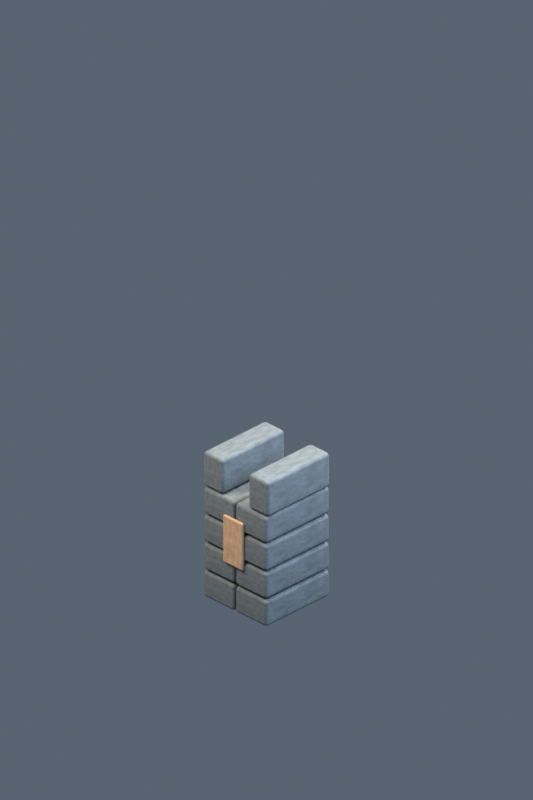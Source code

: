 # Source: building-tideborn-wall.blend  (saved by Blender 5.2.45; exported with 4.5.12 LTS)
import bpy
from mathutils import Matrix  # noqa: F401  (used for matrix-valued properties, if any)

bpy.ops.wm.read_factory_settings(use_empty=True)
scene = bpy.context.scene
scene.name = 'Scene'

# ---- collections
col_collection = bpy.data.collections.new('Collection'); scene.collection.children.link(col_collection)

# ---- materials (node trees are filled in below, after node groups)
mat_weathered_stone_044 = bpy.data.materials.new('weathered stone.044')
mat_weathered_stone_044.diffuse_color = (0.1878, 0.2232, 0.2542, 1.0)
mat_faction_banner_036 = bpy.data.materials.new('faction banner.036')
mat_faction_banner_036.diffuse_color = (0.7605, 0.4793, 0.3095, 1.0)

# ---- material node trees
mat_weathered_stone_044.use_nodes = True; mat_weathered_stone_044.node_tree.nodes.clear()
_N = mat_weathered_stone_044.node_tree.nodes; _L = mat_weathered_stone_044.node_tree.links
n0 = _N.new('ShaderNodeBsdfPrincipled'); n0.name = 'Principled BSDF'; n0.location = (-200, 100)
n0.inputs[2].default_value = 0.8
n0.inputs[10].default_value = 0.005
n1 = _N.new('ShaderNodeOutputMaterial'); n1.name = 'Material Output'; n1.location = (200, 100)
n2 = _N.new('ShaderNodeTexNoise'); n2.name = 'Noise Texture'; n2.location = (0, 0)
n2.width = 160
n2.inputs[4].default_value = 0.75
n3 = _N.new('ShaderNodeTexCoord'); n3.name = 'Texture Coordinate'; n3.location = (0, 0)
n4 = _N.new('ShaderNodeValToRGB'); n4.name = 'Color Ramp'; n4.location = (0, 0)
while len(n4.color_ramp.elements) > 1: n4.color_ramp.elements.remove(n4.color_ramp.elements[-1])
n4.color_ramp.elements[0].position = 0.18; n4.color_ramp.elements[0].color = (0.1221, 0.1451, 0.1652, 1.0)
_e = n4.color_ramp.elements.new(0.82); _e.color = (0.2522, 0.2982, 0.3384, 1.0)
_L.new(n0.outputs[0], n1.inputs[0])
_L.new(n3.outputs[0], n2.inputs[0])
_L.new(n2.outputs[0], n4.inputs[0])
_L.new(n4.outputs[0], n0.inputs[0])
n1.is_active_output = True
mat_faction_banner_036.use_nodes = True; mat_faction_banner_036.node_tree.nodes.clear()
_N = mat_faction_banner_036.node_tree.nodes; _L = mat_faction_banner_036.node_tree.links
n0 = _N.new('ShaderNodeBsdfPrincipled'); n0.name = 'Principled BSDF'; n0.location = (-200, 100)
n0.inputs[2].default_value = 0.8
n0.inputs[10].default_value = 0.005
n1 = _N.new('ShaderNodeOutputMaterial'); n1.name = 'Material Output'; n1.location = (200, 100)
n2 = _N.new('ShaderNodeTexNoise'); n2.name = 'Noise Texture'; n2.location = (0, 0)
n2.width = 160
n2.inputs[4].default_value = 0.75
n3 = _N.new('ShaderNodeTexCoord'); n3.name = 'Texture Coordinate'; n3.location = (0, 0)
n4 = _N.new('ShaderNodeValToRGB'); n4.name = 'Color Ramp'; n4.location = (0, 0)
while len(n4.color_ramp.elements) > 1: n4.color_ramp.elements.remove(n4.color_ramp.elements[-1])
n4.color_ramp.elements[0].position = 0.18; n4.color_ramp.elements[0].color = (0.4943, 0.3116, 0.2012, 1.0)
_e = n4.color_ramp.elements.new(0.82); _e.color = (0.9967, 0.6311, 0.4103, 1.0)
_L.new(n0.outputs[0], n1.inputs[0])
_L.new(n3.outputs[0], n2.inputs[0])
_L.new(n2.outputs[0], n4.inputs[0])
_L.new(n4.outputs[0], n0.inputs[0])
n1.is_active_output = True

# ---- world
world_soft_blue_studio_044 = bpy.data.worlds.new('soft blue studio.044'); scene.world = world_soft_blue_studio_044
world_soft_blue_studio_044.use_nodes = True; world_soft_blue_studio_044.node_tree.nodes.clear()
_N = world_soft_blue_studio_044.node_tree.nodes; _L = world_soft_blue_studio_044.node_tree.links
n0 = _N.new('ShaderNodeBackground'); n0.name = 'Background'; n0.location = (-200, 100)
n0.inputs[0].default_value = (0.18, 0.23, 0.3, 1.0)
n0.inputs[1].default_value = 0.55
n1 = _N.new('ShaderNodeOutputWorld'); n1.name = 'World Output'; n1.location = (200, 100)
_L.new(n0.outputs[0], n1.inputs[0])
n1.is_active_output = True

# ---- cameras
cam_camera_045 = bpy.data.cameras.new('Camera.045')
cam_camera_045.type = 'ORTHO'
cam_camera_045.ortho_scale = 8.485

# ---- lights
light_area_132 = bpy.data.lights.new('Area.132', 'AREA')
light_area_132.color = (1.0, 0.86, 0.66)
light_area_132.energy = 950.0
light_area_132.shape = 'DISK'
light_area_132.size = 5.0
light_area_132.size_y = 1.0
light_area_133 = bpy.data.lights.new('Area.133', 'AREA')
light_area_133.color = (0.65, 0.81, 1.0)
light_area_133.energy = 550.0
light_area_133.shape = 'DISK'
light_area_133.size = 5.0
light_area_133.size_y = 1.0
light_area_134 = bpy.data.lights.new('Area.134', 'AREA')
light_area_134.color = (1.0, 0.91, 0.73)
light_area_134.energy = 750.0
light_area_134.shape = 'DISK'
light_area_134.size = 4.0
light_area_134.size_y = 1.0

# ---- meshes
me_cube_601 = bpy.data.meshes.new('Cube.601')
me_cube_601.from_pydata([(-0.235, -0.48, -0.16), (-0.235, -0.48, 0.16), (-0.235, 0.48, -0.16), (-0.235, 0.48, 0.16), (0.235, -0.48, -0.16), (0.235, -0.48, 0.16), (0.235, 0.48, -0.16), (0.235, 0.48, 0.16)], [], [(0, 1, 3, 2), (2, 3, 7, 6), (6, 7, 5, 4), (4, 5, 1, 0), (2, 6, 4, 0), (7, 3, 1, 5)])
_uv = me_cube_601.uv_layers.new(name='UVMap')
_uv.uv.foreach_set('vector', [0.375, 0.0, 0.625, 0.0, 0.625, 0.25, 0.375, 0.25, 0.375, 0.25, 0.625, 0.25, 0.625, 0.5, 0.375, 0.5, 0.375, 0.5, 0.625, 0.5, 0.625, 0.75, 0.375, 0.75, 0.375, 0.75, 0.625, 0.75, 0.625, 1.0, 0.375, 1.0, 0.125, 0.5, 0.375, 0.5, 0.375, 0.75, 0.125, 0.75, 0.625, 0.5, 0.875, 0.5, 0.875, 0.75, 0.625, 0.75])
me_cube_601.materials.append(mat_weathered_stone_044)
me_cube_601.update()
me_cube_602 = bpy.data.meshes.new('Cube.602')
me_cube_602.from_pydata([(-0.235, -0.48, -0.16), (-0.235, -0.48, 0.16), (-0.235, 0.48, -0.16), (-0.235, 0.48, 0.16), (0.235, -0.48, -0.16), (0.235, -0.48, 0.16), (0.235, 0.48, -0.16), (0.235, 0.48, 0.16)], [], [(0, 1, 3, 2), (2, 3, 7, 6), (6, 7, 5, 4), (4, 5, 1, 0), (2, 6, 4, 0), (7, 3, 1, 5)])
_uv = me_cube_602.uv_layers.new(name='UVMap')
_uv.uv.foreach_set('vector', [0.375, 0.0, 0.625, 0.0, 0.625, 0.25, 0.375, 0.25, 0.375, 0.25, 0.625, 0.25, 0.625, 0.5, 0.375, 0.5, 0.375, 0.5, 0.625, 0.5, 0.625, 0.75, 0.375, 0.75, 0.375, 0.75, 0.625, 0.75, 0.625, 1.0, 0.375, 1.0, 0.125, 0.5, 0.375, 0.5, 0.375, 0.75, 0.125, 0.75, 0.625, 0.5, 0.875, 0.5, 0.875, 0.75, 0.625, 0.75])
me_cube_602.materials.append(mat_weathered_stone_044)
me_cube_602.update()
me_cube_603 = bpy.data.meshes.new('Cube.603')
me_cube_603.from_pydata([(-0.235, -0.48, -0.16), (-0.235, -0.48, 0.16), (-0.235, 0.48, -0.16), (-0.235, 0.48, 0.16), (0.235, -0.48, -0.16), (0.235, -0.48, 0.16), (0.235, 0.48, -0.16), (0.235, 0.48, 0.16)], [], [(0, 1, 3, 2), (2, 3, 7, 6), (6, 7, 5, 4), (4, 5, 1, 0), (2, 6, 4, 0), (7, 3, 1, 5)])
_uv = me_cube_603.uv_layers.new(name='UVMap')
_uv.uv.foreach_set('vector', [0.375, 0.0, 0.625, 0.0, 0.625, 0.25, 0.375, 0.25, 0.375, 0.25, 0.625, 0.25, 0.625, 0.5, 0.375, 0.5, 0.375, 0.5, 0.625, 0.5, 0.625, 0.75, 0.375, 0.75, 0.375, 0.75, 0.625, 0.75, 0.625, 1.0, 0.375, 1.0, 0.125, 0.5, 0.375, 0.5, 0.375, 0.75, 0.125, 0.75, 0.625, 0.5, 0.875, 0.5, 0.875, 0.75, 0.625, 0.75])
me_cube_603.materials.append(mat_weathered_stone_044)
me_cube_603.update()
me_cube_604 = bpy.data.meshes.new('Cube.604')
me_cube_604.from_pydata([(-0.235, -0.48, -0.16), (-0.235, -0.48, 0.16), (-0.235, 0.48, -0.16), (-0.235, 0.48, 0.16), (0.235, -0.48, -0.16), (0.235, -0.48, 0.16), (0.235, 0.48, -0.16), (0.235, 0.48, 0.16)], [], [(0, 1, 3, 2), (2, 3, 7, 6), (6, 7, 5, 4), (4, 5, 1, 0), (2, 6, 4, 0), (7, 3, 1, 5)])
_uv = me_cube_604.uv_layers.new(name='UVMap')
_uv.uv.foreach_set('vector', [0.375, 0.0, 0.625, 0.0, 0.625, 0.25, 0.375, 0.25, 0.375, 0.25, 0.625, 0.25, 0.625, 0.5, 0.375, 0.5, 0.375, 0.5, 0.625, 0.5, 0.625, 0.75, 0.375, 0.75, 0.375, 0.75, 0.625, 0.75, 0.625, 1.0, 0.375, 1.0, 0.125, 0.5, 0.375, 0.5, 0.375, 0.75, 0.125, 0.75, 0.625, 0.5, 0.875, 0.5, 0.875, 0.75, 0.625, 0.75])
me_cube_604.materials.append(mat_weathered_stone_044)
me_cube_604.update()
me_cube_605 = bpy.data.meshes.new('Cube.605')
me_cube_605.from_pydata([(-0.235, -0.48, -0.16), (-0.235, -0.48, 0.16), (-0.235, 0.48, -0.16), (-0.235, 0.48, 0.16), (0.235, -0.48, -0.16), (0.235, -0.48, 0.16), (0.235, 0.48, -0.16), (0.235, 0.48, 0.16)], [], [(0, 1, 3, 2), (2, 3, 7, 6), (6, 7, 5, 4), (4, 5, 1, 0), (2, 6, 4, 0), (7, 3, 1, 5)])
_uv = me_cube_605.uv_layers.new(name='UVMap')
_uv.uv.foreach_set('vector', [0.375, 0.0, 0.625, 0.0, 0.625, 0.25, 0.375, 0.25, 0.375, 0.25, 0.625, 0.25, 0.625, 0.5, 0.375, 0.5, 0.375, 0.5, 0.625, 0.5, 0.625, 0.75, 0.375, 0.75, 0.375, 0.75, 0.625, 0.75, 0.625, 1.0, 0.375, 1.0, 0.125, 0.5, 0.375, 0.5, 0.375, 0.75, 0.125, 0.75, 0.625, 0.5, 0.875, 0.5, 0.875, 0.75, 0.625, 0.75])
me_cube_605.materials.append(mat_weathered_stone_044)
me_cube_605.update()
me_cube_606 = bpy.data.meshes.new('Cube.606')
me_cube_606.from_pydata([(-0.235, -0.48, -0.16), (-0.235, -0.48, 0.16), (-0.235, 0.48, -0.16), (-0.235, 0.48, 0.16), (0.235, -0.48, -0.16), (0.235, -0.48, 0.16), (0.235, 0.48, -0.16), (0.235, 0.48, 0.16)], [], [(0, 1, 3, 2), (2, 3, 7, 6), (6, 7, 5, 4), (4, 5, 1, 0), (2, 6, 4, 0), (7, 3, 1, 5)])
_uv = me_cube_606.uv_layers.new(name='UVMap')
_uv.uv.foreach_set('vector', [0.375, 0.0, 0.625, 0.0, 0.625, 0.25, 0.375, 0.25, 0.375, 0.25, 0.625, 0.25, 0.625, 0.5, 0.375, 0.5, 0.375, 0.5, 0.625, 0.5, 0.625, 0.75, 0.375, 0.75, 0.375, 0.75, 0.625, 0.75, 0.625, 1.0, 0.375, 1.0, 0.125, 0.5, 0.375, 0.5, 0.375, 0.75, 0.125, 0.75, 0.625, 0.5, 0.875, 0.5, 0.875, 0.75, 0.625, 0.75])
me_cube_606.materials.append(mat_weathered_stone_044)
me_cube_606.update()
me_cube_607 = bpy.data.meshes.new('Cube.607')
me_cube_607.from_pydata([(-0.235, -0.48, -0.16), (-0.235, -0.48, 0.16), (-0.235, 0.48, -0.16), (-0.235, 0.48, 0.16), (0.235, -0.48, -0.16), (0.235, -0.48, 0.16), (0.235, 0.48, -0.16), (0.235, 0.48, 0.16)], [], [(0, 1, 3, 2), (2, 3, 7, 6), (6, 7, 5, 4), (4, 5, 1, 0), (2, 6, 4, 0), (7, 3, 1, 5)])
_uv = me_cube_607.uv_layers.new(name='UVMap')
_uv.uv.foreach_set('vector', [0.375, 0.0, 0.625, 0.0, 0.625, 0.25, 0.375, 0.25, 0.375, 0.25, 0.625, 0.25, 0.625, 0.5, 0.375, 0.5, 0.375, 0.5, 0.625, 0.5, 0.625, 0.75, 0.375, 0.75, 0.375, 0.75, 0.625, 0.75, 0.625, 1.0, 0.375, 1.0, 0.125, 0.5, 0.375, 0.5, 0.375, 0.75, 0.125, 0.75, 0.625, 0.5, 0.875, 0.5, 0.875, 0.75, 0.625, 0.75])
me_cube_607.materials.append(mat_weathered_stone_044)
me_cube_607.update()
me_cube_608 = bpy.data.meshes.new('Cube.608')
me_cube_608.from_pydata([(-0.235, -0.48, -0.16), (-0.235, -0.48, 0.16), (-0.235, 0.48, -0.16), (-0.235, 0.48, 0.16), (0.235, -0.48, -0.16), (0.235, -0.48, 0.16), (0.235, 0.48, -0.16), (0.235, 0.48, 0.16)], [], [(0, 1, 3, 2), (2, 3, 7, 6), (6, 7, 5, 4), (4, 5, 1, 0), (2, 6, 4, 0), (7, 3, 1, 5)])
_uv = me_cube_608.uv_layers.new(name='UVMap')
_uv.uv.foreach_set('vector', [0.375, 0.0, 0.625, 0.0, 0.625, 0.25, 0.375, 0.25, 0.375, 0.25, 0.625, 0.25, 0.625, 0.5, 0.375, 0.5, 0.375, 0.5, 0.625, 0.5, 0.625, 0.75, 0.375, 0.75, 0.375, 0.75, 0.625, 0.75, 0.625, 1.0, 0.375, 1.0, 0.125, 0.5, 0.375, 0.5, 0.375, 0.75, 0.125, 0.75, 0.625, 0.5, 0.875, 0.5, 0.875, 0.75, 0.625, 0.75])
me_cube_608.materials.append(mat_weathered_stone_044)
me_cube_608.update()
me_cube_609 = bpy.data.meshes.new('Cube.609')
me_cube_609.from_pydata([(-0.15, -0.47, -0.21), (-0.15, -0.47, 0.21), (-0.15, 0.47, -0.21), (-0.15, 0.47, 0.21), (0.15, -0.47, -0.21), (0.15, -0.47, 0.21), (0.15, 0.47, -0.21), (0.15, 0.47, 0.21)], [], [(0, 1, 3, 2), (2, 3, 7, 6), (6, 7, 5, 4), (4, 5, 1, 0), (2, 6, 4, 0), (7, 3, 1, 5)])
_uv = me_cube_609.uv_layers.new(name='UVMap')
_uv.uv.foreach_set('vector', [0.375, 0.0, 0.625, 0.0, 0.625, 0.25, 0.375, 0.25, 0.375, 0.25, 0.625, 0.25, 0.625, 0.5, 0.375, 0.5, 0.375, 0.5, 0.625, 0.5, 0.625, 0.75, 0.375, 0.75, 0.375, 0.75, 0.625, 0.75, 0.625, 1.0, 0.375, 1.0, 0.125, 0.5, 0.375, 0.5, 0.375, 0.75, 0.125, 0.75, 0.625, 0.5, 0.875, 0.5, 0.875, 0.75, 0.625, 0.75])
me_cube_609.materials.append(mat_weathered_stone_044)
me_cube_609.update()
me_cube_610 = bpy.data.meshes.new('Cube.610')
me_cube_610.from_pydata([(-0.15, -0.47, -0.21), (-0.15, -0.47, 0.21), (-0.15, 0.47, -0.21), (-0.15, 0.47, 0.21), (0.15, -0.47, -0.21), (0.15, -0.47, 0.21), (0.15, 0.47, -0.21), (0.15, 0.47, 0.21)], [], [(0, 1, 3, 2), (2, 3, 7, 6), (6, 7, 5, 4), (4, 5, 1, 0), (2, 6, 4, 0), (7, 3, 1, 5)])
_uv = me_cube_610.uv_layers.new(name='UVMap')
_uv.uv.foreach_set('vector', [0.375, 0.0, 0.625, 0.0, 0.625, 0.25, 0.375, 0.25, 0.375, 0.25, 0.625, 0.25, 0.625, 0.5, 0.375, 0.5, 0.375, 0.5, 0.625, 0.5, 0.625, 0.75, 0.375, 0.75, 0.375, 0.75, 0.625, 0.75, 0.625, 1.0, 0.375, 1.0, 0.125, 0.5, 0.375, 0.5, 0.375, 0.75, 0.125, 0.75, 0.625, 0.5, 0.875, 0.5, 0.875, 0.75, 0.625, 0.75])
me_cube_610.materials.append(mat_weathered_stone_044)
me_cube_610.update()
me_cube_611 = bpy.data.meshes.new('Cube.611')
me_cube_611.from_pydata([(-0.15, -0.02, -0.29), (-0.15, -0.02, 0.29), (-0.15, 0.02, -0.29), (-0.15, 0.02, 0.29), (0.15, -0.02, -0.29), (0.15, -0.02, 0.29), (0.15, 0.02, -0.29), (0.15, 0.02, 0.29)], [], [(0, 1, 3, 2), (2, 3, 7, 6), (6, 7, 5, 4), (4, 5, 1, 0), (2, 6, 4, 0), (7, 3, 1, 5)])
_uv = me_cube_611.uv_layers.new(name='UVMap')
_uv.uv.foreach_set('vector', [0.375, 0.0, 0.625, 0.0, 0.625, 0.25, 0.375, 0.25, 0.375, 0.25, 0.625, 0.25, 0.625, 0.5, 0.375, 0.5, 0.375, 0.5, 0.625, 0.5, 0.625, 0.75, 0.375, 0.75, 0.375, 0.75, 0.625, 0.75, 0.625, 1.0, 0.375, 1.0, 0.125, 0.5, 0.375, 0.5, 0.375, 0.75, 0.125, 0.75, 0.625, 0.5, 0.875, 0.5, 0.875, 0.75, 0.625, 0.75])
me_cube_611.materials.append(mat_faction_banner_036)
me_cube_611.update()

# ---- objects
ob_cut_stone_block = bpy.data.objects.new('cut stone block', me_cube_601)
ob_cut_stone_block_001 = bpy.data.objects.new('cut stone block.001', me_cube_602)
ob_cut_stone_block_002 = bpy.data.objects.new('cut stone block.002', me_cube_603)
ob_cut_stone_block_003 = bpy.data.objects.new('cut stone block.003', me_cube_604)
ob_cut_stone_block_004 = bpy.data.objects.new('cut stone block.004', me_cube_605)
ob_cut_stone_block_005 = bpy.data.objects.new('cut stone block.005', me_cube_606)
ob_cut_stone_block_006 = bpy.data.objects.new('cut stone block.006', me_cube_607)
ob_cut_stone_block_007 = bpy.data.objects.new('cut stone block.007', me_cube_608)
ob_crenellation = bpy.data.objects.new('crenellation', me_cube_609)
ob_crenellation_001 = bpy.data.objects.new('crenellation.001', me_cube_610)
ob_banner = bpy.data.objects.new('banner', me_cube_611)
ob_calibrated_isometric_camera = bpy.data.objects.new('calibrated isometric camera', cam_camera_045)
ob_warm_key = bpy.data.objects.new('warm key', light_area_132)
ob_cool_fill = bpy.data.objects.new('cool fill', light_area_133)
ob_rim = bpy.data.objects.new('rim', light_area_134)

# ---- transforms, parenting, visibility, modifiers, constraints
ob_cut_stone_block.location = (-0.24, 0.0, 0.2)
_m = ob_cut_stone_block.modifiers.new('soft painted edges', 'BEVEL')
_m.width = 0.04
_m.width_pct = 0.04
_m.segments = 2
_m = ob_cut_stone_block.modifiers.new('corner normals', 'WEIGHTED_NORMAL')
ob_cut_stone_block_001.location = (0.24, 0.0, 0.2)
_m = ob_cut_stone_block_001.modifiers.new('soft painted edges', 'BEVEL')
_m.width = 0.04
_m.width_pct = 0.04
_m.segments = 2
_m = ob_cut_stone_block_001.modifiers.new('corner normals', 'WEIGHTED_NORMAL')
ob_cut_stone_block_002.location = (-0.24, 0.0, 0.54)
_m = ob_cut_stone_block_002.modifiers.new('soft painted edges', 'BEVEL')
_m.width = 0.04
_m.width_pct = 0.04
_m.segments = 2
_m = ob_cut_stone_block_002.modifiers.new('corner normals', 'WEIGHTED_NORMAL')
ob_cut_stone_block_003.location = (0.24, 0.0, 0.54)
_m = ob_cut_stone_block_003.modifiers.new('soft painted edges', 'BEVEL')
_m.width = 0.04
_m.width_pct = 0.04
_m.segments = 2
_m = ob_cut_stone_block_003.modifiers.new('corner normals', 'WEIGHTED_NORMAL')
ob_cut_stone_block_004.location = (-0.24, 0.0, 0.88)
_m = ob_cut_stone_block_004.modifiers.new('soft painted edges', 'BEVEL')
_m.width = 0.04
_m.width_pct = 0.04
_m.segments = 2
_m = ob_cut_stone_block_004.modifiers.new('corner normals', 'WEIGHTED_NORMAL')
ob_cut_stone_block_005.location = (0.24, 0.0, 0.88)
_m = ob_cut_stone_block_005.modifiers.new('soft painted edges', 'BEVEL')
_m.width = 0.04
_m.width_pct = 0.04
_m.segments = 2
_m = ob_cut_stone_block_005.modifiers.new('corner normals', 'WEIGHTED_NORMAL')
ob_cut_stone_block_006.location = (-0.24, 0.0, 1.22)
_m = ob_cut_stone_block_006.modifiers.new('soft painted edges', 'BEVEL')
_m.width = 0.04
_m.width_pct = 0.04
_m.segments = 2
_m = ob_cut_stone_block_006.modifiers.new('corner normals', 'WEIGHTED_NORMAL')
ob_cut_stone_block_007.location = (0.24, 0.0, 1.22)
_m = ob_cut_stone_block_007.modifiers.new('soft painted edges', 'BEVEL')
_m.width = 0.04
_m.width_pct = 0.04
_m.segments = 2
_m = ob_cut_stone_block_007.modifiers.new('corner normals', 'WEIGHTED_NORMAL')
ob_crenellation.location = (-0.34, 0.0, 1.6)
_m = ob_crenellation.modifiers.new('soft painted edges', 'BEVEL')
_m.width = 0.04
_m.width_pct = 0.04
_m.segments = 2
_m = ob_crenellation.modifiers.new('corner normals', 'WEIGHTED_NORMAL')
ob_crenellation_001.location = (0.34, 0.0, 1.6)
_m = ob_crenellation_001.modifiers.new('soft painted edges', 'BEVEL')
_m.width = 0.04
_m.width_pct = 0.04
_m.segments = 2
_m = ob_crenellation_001.modifiers.new('corner normals', 'WEIGHTED_NORMAL')
ob_banner.location = (0.0, -0.49, 0.9)
_m = ob_banner.modifiers.new('soft painted edges', 'BEVEL')
_m.width = 0.04
_m.width_pct = 0.04
_m.segments = 2
_m = ob_banner.modifiers.new('corner normals', 'WEIGHTED_NORMAL')
ob_calibrated_isometric_camera.location = (9.25, -9.25, 10.0)
ob_calibrated_isometric_camera.rotation_euler = (1.047, -2.392e-08, 0.7854)
ob_warm_key.location = (-3.0, -5.0, 9.0)
ob_warm_key.rotation_euler = (0.5749, -3.355e-08, -0.5404)
ob_cool_fill.location = (5.0, 1.0, 6.0)
ob_cool_fill.rotation_euler = (0.7044, -2.709e-08, 1.768)
ob_rim.location = (1.0, 5.0, 8.0)
ob_rim.rotation_euler = (0.5675, -5.913e-08, 2.944)

# ---- collection membership
col_collection.objects.link(ob_cut_stone_block)
col_collection.objects.link(ob_cut_stone_block_001)
col_collection.objects.link(ob_cut_stone_block_002)
col_collection.objects.link(ob_cut_stone_block_003)
col_collection.objects.link(ob_cut_stone_block_004)
col_collection.objects.link(ob_cut_stone_block_005)
col_collection.objects.link(ob_cut_stone_block_006)
col_collection.objects.link(ob_cut_stone_block_007)
col_collection.objects.link(ob_crenellation)
col_collection.objects.link(ob_crenellation_001)
col_collection.objects.link(ob_banner)
col_collection.objects.link(ob_calibrated_isometric_camera)
col_collection.objects.link(ob_warm_key)
col_collection.objects.link(ob_cool_fill)
col_collection.objects.link(ob_rim)

# ---- scene / render settings (as saved in the file)
scene.camera = ob_calibrated_isometric_camera
scene.frame_start = 1; scene.frame_end = 250; scene.frame_set(1)
scene.render.engine = 'CYCLES'
scene.render.resolution_x = 256
scene.render.resolution_y = 384
scene.render.film_transparent = True
scene.render.bake_bias = 0.0
scene.render.bake_samples = 0
scene.render.compositor_device = 'GPU'
scene.cycles.samples = 24
scene.eevee.use_volume_custom_range = False
scene.eevee.fast_gi_thickness_near = 0.1
scene.eevee.fast_gi_thickness_far = 0.0
scene.eevee.ray_tracing_options.screen_trace_thickness = 0.1
scene.view_settings.view_transform = 'Standard'
bpy.context.view_layer.update()
